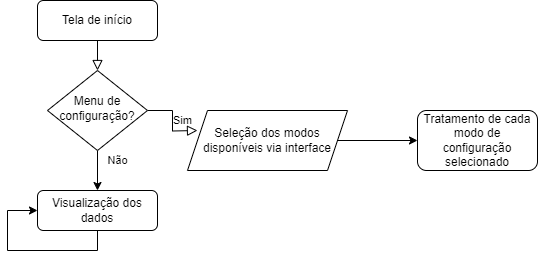

The diagram above was exported from draw.io. Its source (the exported page's mxGraphModel, read from the mxfile embedded in the PNG):
<mxGraphModel dx="880" dy="427" grid="1" gridSize="10" guides="1" tooltips="1" connect="1" arrows="1" fold="1" page="1" pageScale="1" pageWidth="827" pageHeight="1169" math="0" shadow="0">
  <root>
    <mxCell id="WIyWlLk6GJQsqaUBKTNV-0" />
    <mxCell id="WIyWlLk6GJQsqaUBKTNV-1" parent="WIyWlLk6GJQsqaUBKTNV-0" />
    <mxCell id="WIyWlLk6GJQsqaUBKTNV-2" value="" style="rounded=0;html=1;jettySize=auto;orthogonalLoop=1;fontSize=11;endArrow=block;endFill=0;endSize=8;strokeWidth=1;shadow=0;labelBackgroundColor=none;edgeStyle=orthogonalEdgeStyle;" parent="WIyWlLk6GJQsqaUBKTNV-1" source="WIyWlLk6GJQsqaUBKTNV-3" target="WIyWlLk6GJQsqaUBKTNV-6" edge="1">
      <mxGeometry relative="1" as="geometry" />
    </mxCell>
    <mxCell id="WIyWlLk6GJQsqaUBKTNV-3" value="Tela de início" style="rounded=1;whiteSpace=wrap;html=1;fontSize=12;glass=0;strokeWidth=1;shadow=0;" parent="WIyWlLk6GJQsqaUBKTNV-1" vertex="1">
      <mxGeometry x="160" y="80" width="120" height="40" as="geometry" />
    </mxCell>
    <mxCell id="WIyWlLk6GJQsqaUBKTNV-5" value="Sim" style="edgeStyle=orthogonalEdgeStyle;rounded=0;html=1;jettySize=auto;orthogonalLoop=1;fontSize=11;endArrow=block;endFill=0;endSize=8;strokeWidth=1;shadow=0;labelBackgroundColor=none;" parent="WIyWlLk6GJQsqaUBKTNV-1" source="WIyWlLk6GJQsqaUBKTNV-6" edge="1">
      <mxGeometry y="10" relative="1" as="geometry">
        <mxPoint as="offset" />
        <mxPoint x="320" y="210" as="targetPoint" />
      </mxGeometry>
    </mxCell>
    <mxCell id="rcEZLB-_jDN9q7WB3bSL-3" value="Não" style="edgeStyle=orthogonalEdgeStyle;rounded=0;orthogonalLoop=1;jettySize=auto;html=1;exitX=0.5;exitY=1;exitDx=0;exitDy=0;" parent="WIyWlLk6GJQsqaUBKTNV-1" source="WIyWlLk6GJQsqaUBKTNV-6" target="WIyWlLk6GJQsqaUBKTNV-12" edge="1">
      <mxGeometry x="-0.5" y="20" relative="1" as="geometry">
        <mxPoint as="offset" />
      </mxGeometry>
    </mxCell>
    <mxCell id="WIyWlLk6GJQsqaUBKTNV-6" value="Menu de configuração?" style="rhombus;whiteSpace=wrap;html=1;shadow=0;fontFamily=Helvetica;fontSize=12;align=center;strokeWidth=1;spacing=6;spacingTop=-4;" parent="WIyWlLk6GJQsqaUBKTNV-1" vertex="1">
      <mxGeometry x="170" y="150" width="100" height="80" as="geometry" />
    </mxCell>
    <mxCell id="WIyWlLk6GJQsqaUBKTNV-12" value="Visualização dos dados" style="rounded=1;whiteSpace=wrap;html=1;fontSize=12;glass=0;strokeWidth=1;shadow=0;" parent="WIyWlLk6GJQsqaUBKTNV-1" vertex="1">
      <mxGeometry x="160" y="270" width="120" height="40" as="geometry" />
    </mxCell>
    <mxCell id="rcEZLB-_jDN9q7WB3bSL-8" style="edgeStyle=orthogonalEdgeStyle;rounded=0;orthogonalLoop=1;jettySize=auto;html=1;exitX=1;exitY=0.5;exitDx=0;exitDy=0;entryX=0;entryY=0.5;entryDx=0;entryDy=0;" parent="WIyWlLk6GJQsqaUBKTNV-1" source="rcEZLB-_jDN9q7WB3bSL-0" target="rcEZLB-_jDN9q7WB3bSL-7" edge="1">
      <mxGeometry relative="1" as="geometry" />
    </mxCell>
    <mxCell id="rcEZLB-_jDN9q7WB3bSL-0" value="Seleção dos modos disponíveis via interface" style="shape=parallelogram;perimeter=parallelogramPerimeter;whiteSpace=wrap;html=1;fixedSize=1;" parent="WIyWlLk6GJQsqaUBKTNV-1" vertex="1">
      <mxGeometry x="310" y="190" width="160" height="60" as="geometry" />
    </mxCell>
    <mxCell id="rcEZLB-_jDN9q7WB3bSL-4" style="edgeStyle=orthogonalEdgeStyle;rounded=0;orthogonalLoop=1;jettySize=auto;html=1;exitX=0.5;exitY=1;exitDx=0;exitDy=0;entryX=0;entryY=0.5;entryDx=0;entryDy=0;" parent="WIyWlLk6GJQsqaUBKTNV-1" source="WIyWlLk6GJQsqaUBKTNV-12" target="WIyWlLk6GJQsqaUBKTNV-12" edge="1">
      <mxGeometry relative="1" as="geometry">
        <Array as="points">
          <mxPoint x="220" y="330" />
          <mxPoint x="130" y="330" />
          <mxPoint x="130" y="290" />
        </Array>
      </mxGeometry>
    </mxCell>
    <mxCell id="rcEZLB-_jDN9q7WB3bSL-7" value="Tratamento de cada modo de configuração selecionado" style="rounded=1;whiteSpace=wrap;html=1;" parent="WIyWlLk6GJQsqaUBKTNV-1" vertex="1">
      <mxGeometry x="540" y="190" width="120" height="60" as="geometry" />
    </mxCell>
  </root>
</mxGraphModel>